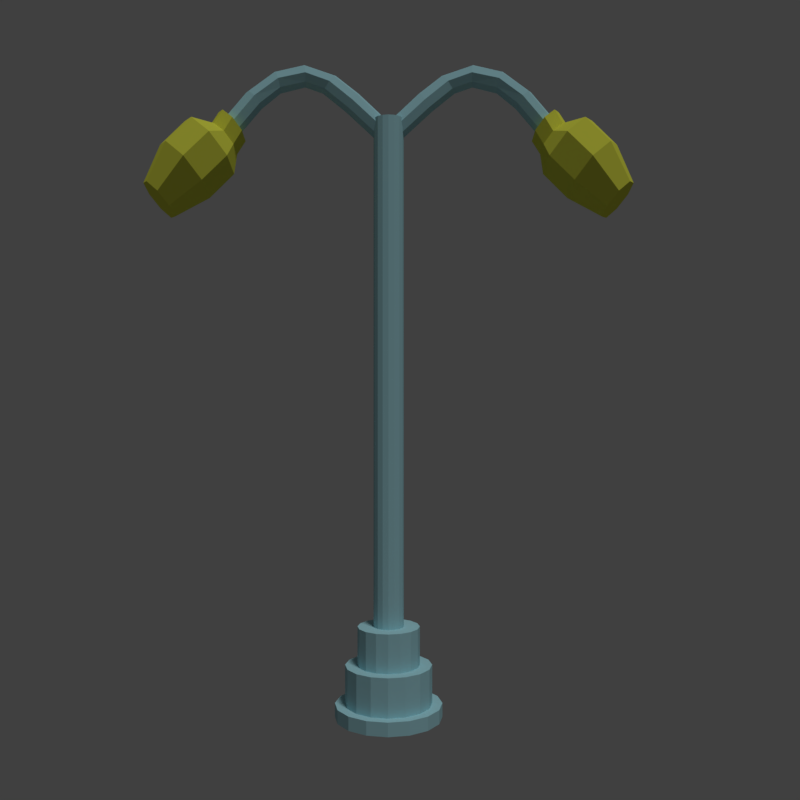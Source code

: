# Source: lamp.blend  (saved by Blender 2.79.0; exported with 4.5.12 LTS)
import bpy
from mathutils import Matrix  # noqa: F401  (used for matrix-valued properties, if any)

bpy.ops.wm.read_factory_settings(use_empty=True)
scene = bpy.context.scene
scene.name = 'Scene'

# ---- collections
col_collection_1 = bpy.data.collections.new('Collection 1'); scene.collection.children.link(col_collection_1)

# ---- materials (node trees are filled in below, after node groups)
mat_material_001 = bpy.data.materials.new('Material.001')
mat_material_001.alpha_threshold = 0.0
mat_material_001.use_transparent_shadow = False
mat_material_001.diffuse_color = (0.4117, 0.7323, 0.8, 1.0)
mat_material_001.specular_color = (0.5857, 0.8589, 1.0)
mat_material_001.roughness = 0.5
mat_material_002 = bpy.data.materials.new('Material.002')
mat_material_002.alpha_threshold = 0.0
mat_material_002.use_transparent_shadow = False
mat_material_002.diffuse_color = (0.7836, 0.8, 0.07893, 1.0)
mat_material_002.roughness = 0.5

# ---- material node trees

# ---- world
world_world = bpy.data.worlds.new('World'); scene.world = world_world
world_world.color = (0.05088, 0.05088, 0.05088)
world_world.use_sun_shadow = False
world_world.sun_shadow_jitter_overblur = 0.0
world_world.cycles.sampling_method = 'MANUAL'

# ---- cameras
cam_camera = bpy.data.cameras.new('Camera')
cam_camera.clip_end = 100.0
cam_camera.lens = 35.0
cam_camera.sensor_width = 32.0
cam_camera.sensor_height = 18.0
cam_camera.ortho_scale = 7.314
cam_camera.dof.focus_distance = 0.0
cam_camera.dof.aperture_fstop = 128.0

# ---- lights
light_lamp = bpy.data.lights.new('Lamp', 'SUN')
light_lamp.transmission_factor = 0.0
light_lamp.cutoff_distance = 30.0
light_lamp.angle = 0.1993
light_lamp.energy = 1.0
light_lamp.shadow_buffer_clip_start = 1.001
light_lamp.shadow_soft_size = 0.1
light_lamp.shadow_cascade_max_distance = 1000.0

# ---- meshes
me_circle = bpy.data.meshes.new('Circle')
me_circle.from_pydata([(0.0, 1.0, 0.0), (-1.51e-07, -1.0, 0.0), (0.3827, -0.9239, 0.0), (0.7071, -0.7071, 0.0), (0.9239, -0.3827, 0.0), (1.0, 1.192e-08, 0.0), (0.9239, 0.3827, 0.0), (0.7071, 0.7071, 0.0), (0.3827, 0.9239, 0.0), (0.0, 1.0, 0.2547), (-1.51e-07, -1.0, 0.2547), (0.3827, -0.9239, 0.2547), (0.7071, -0.7071, 0.2547), (0.9239, -0.3827, 0.2547), (1.0, 1.192e-08, 0.2547), (0.9239, 0.3827, 0.2547), (0.7071, 0.7071, 0.2547), (0.3827, 0.9239, 0.2547), (-7.078e-09, 0.81, 0.2547), (-1.294e-07, -0.81, 0.2547), (0.31, -0.7483, 0.2547), (0.5728, -0.5728, 0.2547), (0.7483, -0.31, 0.2547), (0.81, 1.178e-08, 0.2547), (0.7483, 0.31, 0.2547), (0.5728, 0.5728, 0.2547), (0.31, 0.7483, 0.2547), (-7.078e-09, 0.81, 0.9679), (-1.294e-07, -0.81, 0.9679), (0.31, -0.7483, 0.9679), (0.5728, -0.5728, 0.9679), (0.7483, -0.31, 0.9679), (0.81, 1.178e-08, 0.9679), (0.7483, 0.31, 0.9679), (0.5728, 0.5728, 0.9679), (0.31, 0.7483, 0.9679), (-1.989e-08, 0.5798, 0.9679), (-1.074e-07, -0.5798, 0.9679), (0.2219, -0.5357, 0.9679), (0.41, -0.41, 0.9679), (0.5357, -0.2219, 0.9679), (0.5798, 1.267e-08, 0.9679), (0.5357, 0.2219, 0.9679), (0.41, 0.41, 0.9679), (0.2219, 0.5357, 0.9679), (-1.989e-08, 0.5798, 1.681), (-1.074e-07, -0.5798, 1.681), (0.2219, -0.5357, 1.681), (0.41, -0.41, 1.681), (0.5357, -0.2219, 1.681), (0.5798, 1.267e-08, 1.681), (0.5357, 0.2219, 1.681), (0.41, 0.41, 1.681), (0.2219, 0.5357, 1.681), (-4.123e-08, 0.2807, 1.681), (-8.361e-08, -0.2807, 1.681), (0.1074, -0.2593, 1.681), (0.1985, -0.1985, 1.681), (0.2593, -0.1074, 1.681), (0.2807, 1.235e-08, 1.681), (0.2593, 0.1074, 1.681), (0.1985, 0.1985, 1.681), (0.1074, 0.2593, 1.681), (-4.123e-08, 0.2807, 10.47), (-8.361e-08, -0.2807, 10.47), (0.1074, -0.2593, 10.47), (0.1985, -0.1985, 10.47), (0.2593, -0.1074, 10.47), (0.2807, 1.235e-08, 10.47), (0.2593, 0.1074, 10.47), (0.1985, 0.1985, 10.47), (0.1074, 0.2593, 10.47), (-4.123e-08, 0.2807, 11.11), (-8.361e-08, -0.2807, 11.11), (0.1074, -0.2593, 11.11), (0.1985, -0.1985, 11.11), (0.2593, -0.1074, 11.11), (0.2807, 1.235e-08, 11.11), (0.2593, 0.1074, 11.11), (0.1985, 0.1985, 11.11), (0.1074, 0.2593, 11.11), (-7.404e-08, 5.588e-09, 11.11), (0.1859, 0.273, 10.96), (0.09767, 0.2171, 11.08), (0.05287, 0.07097, 11.13), (0.07771, -0.07965, 11.08), (0.1576, -0.1466, 10.96), (0.2458, -0.09059, 10.84), (0.2906, 0.0555, 10.79), (0.2658, 0.2061, 10.84), (0.6953, 0.3049, 11.44), (0.6071, 0.2489, 11.57), (0.5623, 0.1028, 11.62), (0.5872, -0.04783, 11.57), (0.6671, -0.1148, 11.44), (0.7553, -0.05877, 11.32), (0.8001, 0.08732, 11.27), (0.7752, 0.2379, 11.32), (1.128, 0.3453, 11.8), (1.04, 0.2893, 11.92), (0.9951, 0.1432, 11.97), (1.02, -0.007391, 11.92), (1.1, -0.07431, 11.8), (1.188, -0.01833, 11.68), (1.233, 0.1278, 11.63), (1.208, 0.2784, 11.68), (1.602, 0.3195, 11.95), (1.598, 0.2589, 12.1), (1.579, 0.1118, 12.16), (1.556, -0.03557, 12.1), (1.543, -0.09693, 11.95), (1.546, -0.03633, 11.8), (1.565, 0.1107, 11.74), (1.588, 0.2581, 11.8), (2.115, 0.3027, 11.81), (2.143, 0.2435, 11.96), (2.134, 0.0979, 12.03), (2.092, -0.04888, 11.98), (2.042, -0.1108, 11.84), (2.013, -0.0517, 11.69), (2.022, 0.09392, 11.62), (2.065, 0.2407, 11.67), (2.556, 0.2645, 11.44), (2.645, 0.204, 11.56), (2.658, 0.05987, 11.63), (2.588, -0.08342, 11.61), (2.475, -0.1419, 11.51), (2.385, -0.08144, 11.39), (2.372, 0.06267, 11.32), (2.442, 0.206, 11.34), (2.964, 0.2652, 10.96), (3.054, 0.2047, 11.08), (3.067, 0.06058, 11.15), (2.996, -0.0827, 11.13), (2.883, -0.1412, 11.03), (2.794, -0.08072, 10.91), (2.781, 0.06338, 10.84), (2.851, 0.2067, 10.86), (2.995, 0.4187, 10.93), (3.152, 0.3125, 11.14), (3.175, 0.05953, 11.26), (3.051, -0.192, 11.23), (2.853, -0.2947, 11.06), (2.696, -0.1885, 10.85), (2.672, 0.06444, 10.72), (2.796, 0.3159, 10.76), (3.145, 0.3913, 10.68), (3.302, 0.2851, 10.89), (3.326, 0.0322, 11.01), (3.202, -0.2193, 10.97), (3.003, -0.322, 10.8), (2.846, -0.2158, 10.59), (2.823, 0.03711, 10.47), (2.947, 0.2886, 10.5), (3.442, 0.5597, 10.44), (3.727, 0.3672, 10.82), (3.769, -0.09118, 11.05), (3.544, -0.547, 10.98), (3.185, -0.7332, 10.67), (2.9, -0.5407, 10.29), (2.858, -0.08228, 10.07), (3.083, 0.3735, 10.13), (3.867, 0.4282, 9.97), (4.151, 0.2358, 10.35), (4.193, -0.2227, 10.57), (3.969, -0.6785, 10.51), (3.609, -0.8647, 10.2), (3.325, -0.6722, 9.818), (3.283, -0.2138, 9.594), (3.507, 0.2421, 9.657), (4.287, 0.1707, 9.485), (4.467, 0.04901, 9.726), (4.494, -0.2409, 9.867), (4.352, -0.5292, 9.828), (4.124, -0.6469, 9.63), (3.944, -0.5252, 9.389), (3.918, -0.2353, 9.248), (4.06, 0.05299, 9.287), (4.206, -0.2381, 9.558)], [], [(3, 2, 11, 12), (4, 3, 12, 13), (5, 4, 13, 14), (6, 5, 14, 15), (7, 6, 15, 16), (8, 7, 16, 17), (0, 8, 17, 9), (2, 1, 10, 11), (9, 17, 26, 18), (11, 10, 19, 20), (12, 11, 20, 21), (13, 12, 21, 22), (14, 13, 22, 23), (15, 14, 23, 24), (16, 15, 24, 25), (17, 16, 25, 26), (25, 24, 33, 34), (26, 25, 34, 35), (18, 26, 35, 27), (20, 19, 28, 29), (21, 20, 29, 30), (22, 21, 30, 31), (23, 22, 31, 32), (24, 23, 32, 33), (32, 31, 40, 41), (33, 32, 41, 42), (34, 33, 42, 43), (35, 34, 43, 44), (27, 35, 44, 36), (29, 28, 37, 38), (30, 29, 38, 39), (31, 30, 39, 40), (38, 37, 46, 47), (39, 38, 47, 48), (40, 39, 48, 49), (41, 40, 49, 50), (42, 41, 50, 51), (43, 42, 51, 52), (44, 43, 52, 53), (36, 44, 53, 45), (52, 51, 60, 61), (53, 52, 61, 62), (45, 53, 62, 54), (47, 46, 55, 56), (48, 47, 56, 57), (49, 48, 57, 58), (50, 49, 58, 59), (51, 50, 59, 60), (59, 58, 67, 68), (60, 59, 68, 69), (61, 60, 69, 70), (62, 61, 70, 71), (54, 62, 71, 63), (56, 55, 64, 65), (57, 56, 65, 66), (58, 57, 66, 67), (65, 64, 73, 74), (66, 65, 74, 75), (67, 66, 75, 76), (68, 67, 76, 77), (69, 68, 77, 78), (70, 69, 78, 79), (71, 70, 79, 80), (63, 71, 80, 72), (79, 78, 81), (80, 79, 81), (72, 80, 81), (74, 73, 81), (75, 74, 81), (76, 75, 81), (77, 76, 81), (78, 77, 81), (84, 83, 91, 92), (89, 88, 96, 97), (87, 86, 94, 95), (85, 84, 92, 93), (83, 82, 90, 91), (82, 89, 97, 90), (88, 87, 95, 96), (86, 85, 93, 94), (95, 94, 102, 103), (93, 92, 100, 101), (91, 90, 98, 99), (90, 97, 105, 98), (96, 95, 103, 104), (94, 93, 101, 102), (92, 91, 99, 100), (97, 96, 104, 105), (105, 104, 112, 113), (103, 102, 110, 111), (101, 100, 108, 109), (99, 98, 106, 107), (98, 105, 113, 106), (104, 103, 111, 112), (102, 101, 109, 110), (100, 99, 107, 108), (112, 111, 119, 120), (110, 109, 117, 118), (108, 107, 115, 116), (113, 112, 120, 121), (111, 110, 118, 119), (109, 108, 116, 117), (107, 106, 114, 115), (106, 113, 121, 114), (115, 114, 122, 123), (114, 121, 129, 122), (120, 119, 127, 128), (118, 117, 125, 126), (116, 115, 123, 124), (121, 120, 128, 129), (119, 118, 126, 127), (117, 116, 124, 125), (129, 128, 136, 137), (127, 126, 134, 135), (125, 124, 132, 133), (123, 122, 130, 131), (122, 129, 137, 130), (128, 127, 135, 136), (126, 125, 133, 134), (124, 123, 131, 132), (132, 131, 139, 140), (137, 136, 144, 145), (135, 134, 142, 143), (133, 132, 140, 141), (131, 130, 138, 139), (130, 137, 145, 138), (136, 135, 143, 144), (134, 133, 141, 142), (138, 145, 153, 146), (144, 143, 151, 152), (142, 141, 149, 150), (140, 139, 147, 148), (145, 144, 152, 153), (143, 142, 150, 151), (141, 140, 148, 149), (139, 138, 146, 147), (149, 148, 156, 157), (147, 146, 154, 155), (146, 153, 161, 154), (152, 151, 159, 160), (150, 149, 157, 158), (148, 147, 155, 156), (153, 152, 160, 161), (151, 150, 158, 159), (161, 160, 168, 169), (159, 158, 166, 167), (157, 156, 164, 165), (155, 154, 162, 163), (154, 161, 169, 162), (160, 159, 167, 168), (158, 157, 165, 166), (156, 155, 163, 164), (166, 165, 173, 174), (164, 163, 171, 172), (169, 168, 176, 177), (167, 166, 174, 175), (165, 164, 172, 173), (163, 162, 170, 171), (162, 169, 177, 170), (168, 167, 175, 176), (170, 177, 178), (176, 175, 178), (174, 173, 178), (172, 171, 178), (177, 176, 178), (175, 174, 178), (173, 172, 178), (171, 170, 178)])
me_circle.polygons.foreach_set('material_index', [0, 0, 0, 0, 0, 0, 0, 0, 0, 0, 0, 0, 0, 0, 0, 0, 0, 0, 0, 0, 0, 0, 0, 0, 0, 0, 0, 0, 0, 0, 0, 0, 0, 0, 0, 0, 0, 0, 0, 0, 0, 0, 0, 0, 0, 0, 0, 0, 0, 0, 0, 0, 0, 0, 0, 0, 0, 0, 0, 0, 0, 0, 0, 0, 0, 0, 0, 0, 0, 0, 0, 0, 0, 0, 0, 0, 0, 0, 0, 0, 0, 0, 0, 0, 0, 0, 0, 0, 0, 0, 0, 0, 0, 0, 0, 0, 0, 0, 0, 0, 0, 0, 0, 0, 0, 0, 0, 0, 0, 0, 0, 0, 0, 0, 0, 0, 0, 0, 0, 0, 1, 1, 1, 1, 1, 1, 1, 1, 1, 1, 1, 1, 1, 1, 1, 1, 1, 1, 1, 1, 1, 1, 1, 1, 1, 1, 1, 1, 1, 1, 1, 1, 1, 1, 1, 1, 1, 1, 1, 1, 1, 1, 1, 1, 1, 1, 1, 1])
me_circle.materials.append(mat_material_001)
me_circle.materials.append(mat_material_002)
me_circle.use_remesh_preserve_volume = False
me_circle.use_remesh_preserve_attributes = False
me_circle.use_mirror_vertex_groups = False
me_circle.update()

# ---- objects
ob_circle = bpy.data.objects.new('Circle', me_circle)
ob_lamp = bpy.data.objects.new('Lamp', light_lamp)
ob_camera = bpy.data.objects.new('Camera', cam_camera)

# ---- transforms, parenting, visibility, modifiers, constraints
ob_circle.location = (0.01855, -0.01455, -2.828)
ob_circle.lineart.crease_threshold = 0.0
_m = ob_circle.modifiers.new('Mirror', 'MIRROR')
ob_lamp.location = (4.076, 4.948, 5.904)
ob_lamp.rotation_euler = (0.4567, -0.02286, 0.5369)
ob_lamp.lock_rotations_4d = False
ob_lamp.empty_display_type = 'ARROWS'
ob_lamp.color = (0.0, 0.0, 0.0, 0.0)
ob_lamp.lineart.crease_threshold = 0.0
ob_camera.location = (0.2292, -16.29, 3.057)
ob_camera.rotation_euler = (1.571, -0.0, 0.0)
ob_camera.scale = (1.0, 1.0, 1.0)
ob_camera.lock_rotations_4d = False
ob_camera.empty_display_type = 'ARROWS'
ob_camera.color = (0.0, 0.0, 0.0, 0.0)
ob_camera.display_type = 'WIRE'
ob_camera.lineart.crease_threshold = 0.0

# ---- collection membership
col_collection_1.objects.link(ob_circle)
col_collection_1.objects.link(ob_lamp)
col_collection_1.objects.link(ob_camera)

# ---- scene / render settings (as saved in the file)
scene.camera = ob_camera
scene.frame_start = 1; scene.frame_end = 250; scene.frame_set(1)
scene.render.engine = 'BLENDER_EEVEE_NEXT'
scene.render.resolution_x = 150
scene.render.resolution_y = 150
scene.render.dither_intensity = 0.0
scene.render.film_transparent = True
scene.render.use_freestyle = True
scene.cycles.use_denoising = False
scene.cycles.samples = 128
scene.cycles.sampling_pattern = 'TABULATED_SOBOL'
scene.cycles.use_adaptive_sampling = False
scene.cycles.use_light_tree = False
scene.cycles.blur_glossy = 0.0
scene.cycles.sample_clamp_indirect = 0.0
scene.view_settings.view_transform = 'Standard'
bpy.context.view_layer.update()

